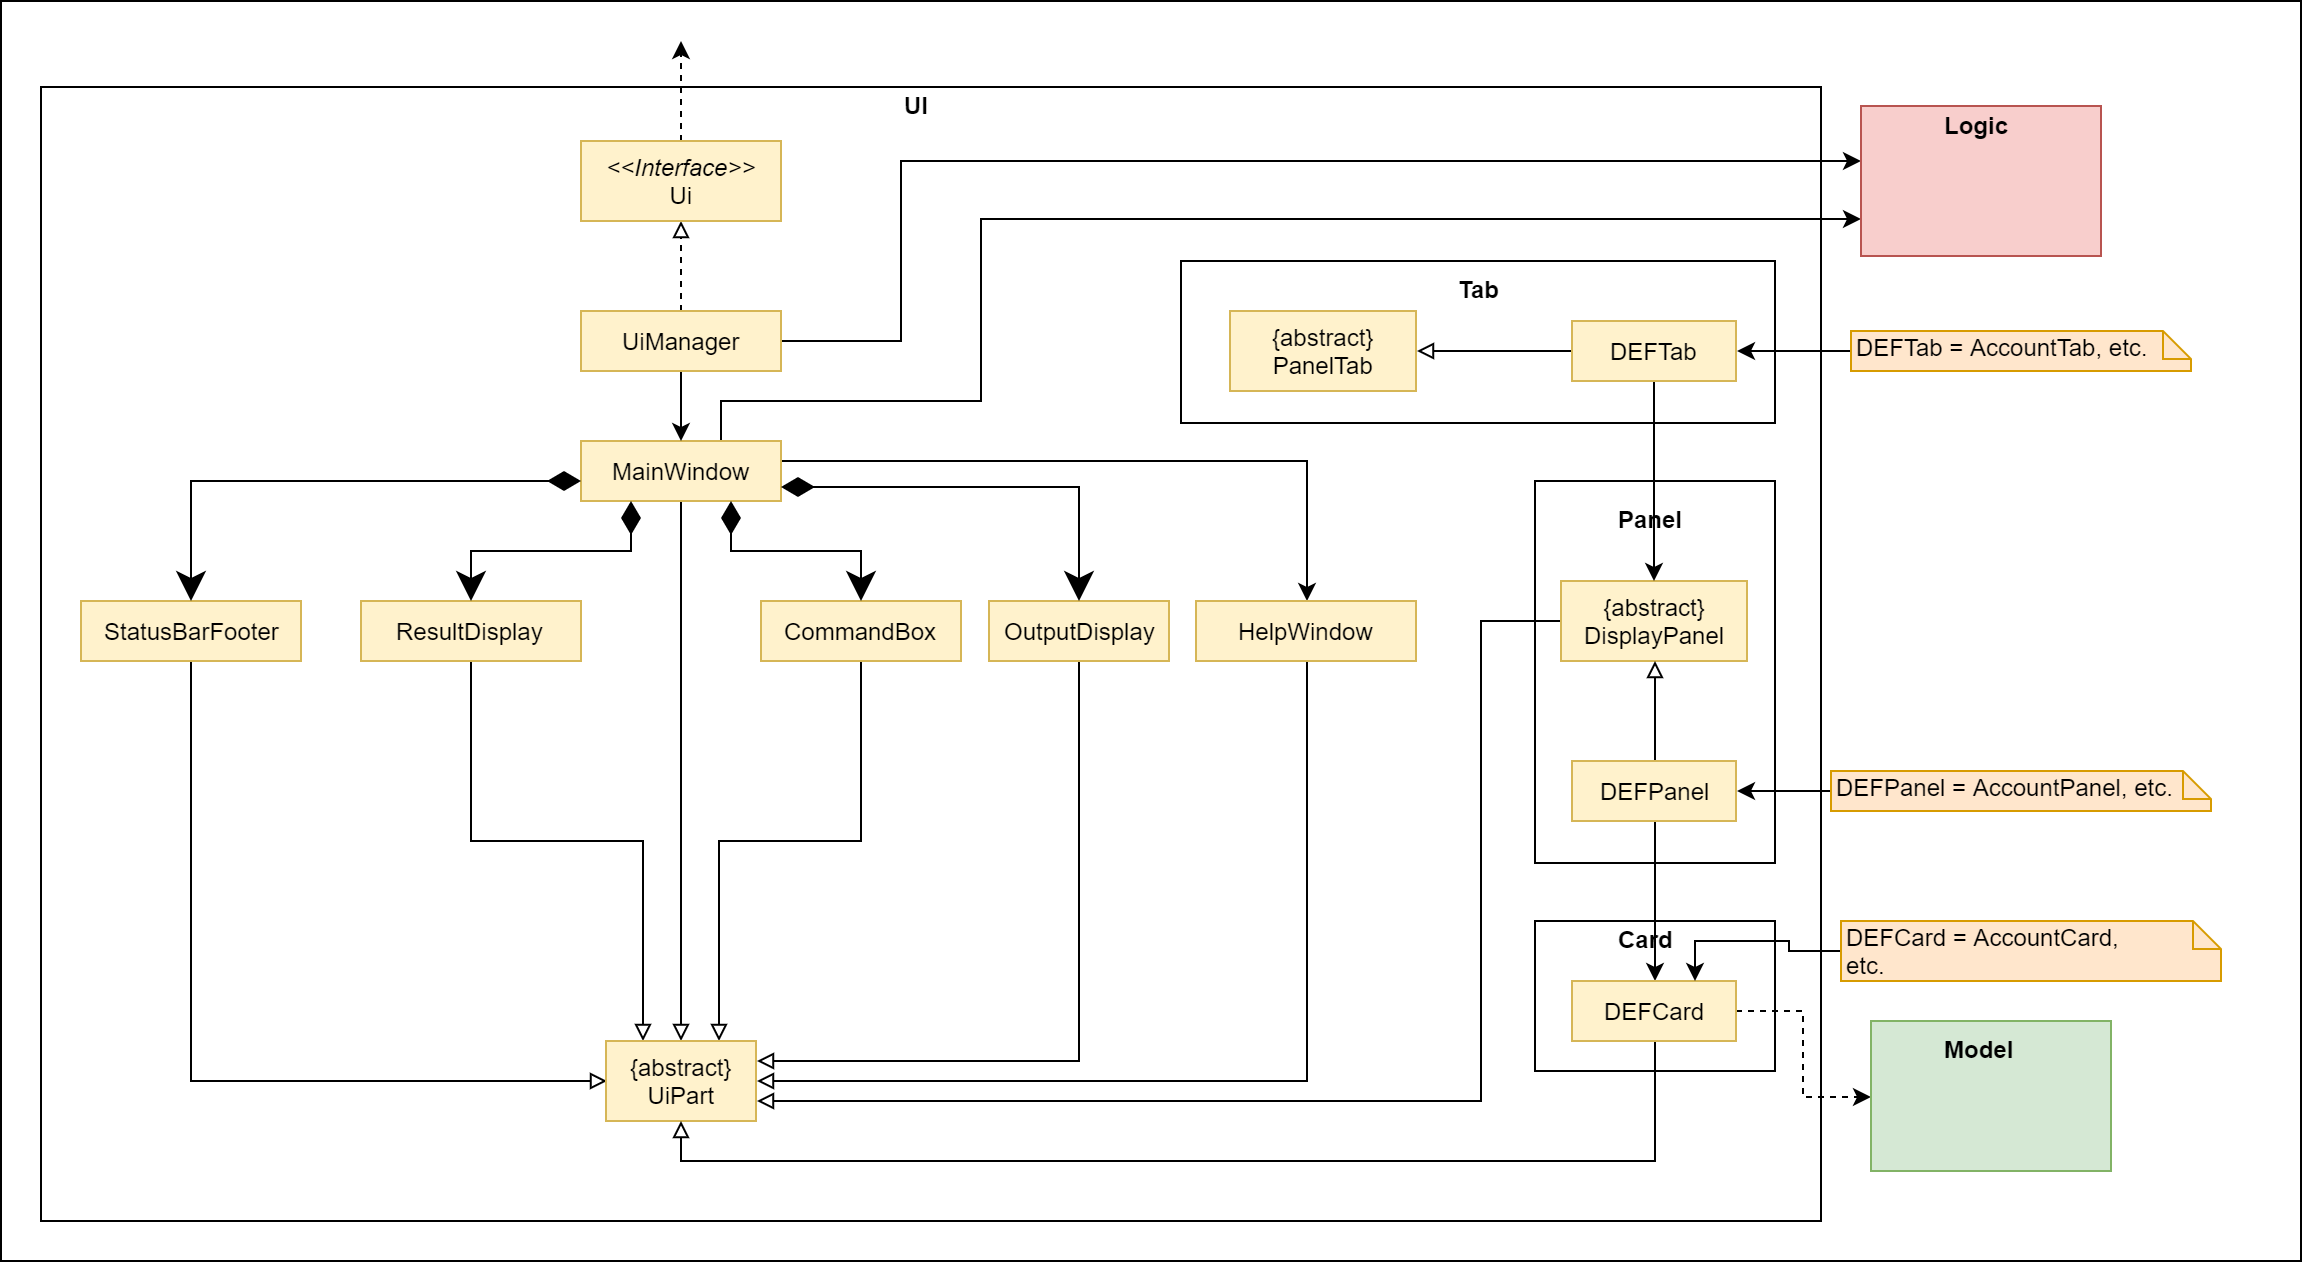

The diagram above was exported from draw.io. Its source (the exported page's mxGraphModel, read from the mxfile embedded in the PNG):
<mxGraphModel dx="1024" dy="1704" grid="1" gridSize="10" guides="1" tooltips="1" connect="1" arrows="1" fold="1" page="1" pageScale="1" pageWidth="850" pageHeight="1100" math="0" shadow="0">
  <root>
    <mxCell id="0" />
    <mxCell id="1" parent="0" />
    <mxCell id="7sNeZAwprFt1UvF9CI7F-66" value="" style="rounded=0;whiteSpace=wrap;html=1;" vertex="1" parent="1">
      <mxGeometry x="50" y="-140" width="1150" height="630" as="geometry" />
    </mxCell>
    <mxCell id="7sNeZAwprFt1UvF9CI7F-65" value="" style="rounded=0;whiteSpace=wrap;html=1;" vertex="1" parent="1">
      <mxGeometry x="70" y="-97" width="890" height="567" as="geometry" />
    </mxCell>
    <mxCell id="7sNeZAwprFt1UvF9CI7F-36" value="" style="rounded=0;whiteSpace=wrap;html=1;" vertex="1" parent="1">
      <mxGeometry x="817" y="100" width="120" height="191" as="geometry" />
    </mxCell>
    <mxCell id="7sNeZAwprFt1UvF9CI7F-30" value="" style="rounded=0;whiteSpace=wrap;html=1;" vertex="1" parent="1">
      <mxGeometry x="817" y="320" width="120" height="75" as="geometry" />
    </mxCell>
    <mxCell id="7sNeZAwprFt1UvF9CI7F-7" style="edgeStyle=orthogonalEdgeStyle;rounded=0;orthogonalLoop=1;jettySize=auto;html=1;entryX=0.5;entryY=0;entryDx=0;entryDy=0;endArrow=block;endFill=0;" edge="1" parent="1" source="7sNeZAwprFt1UvF9CI7F-1" target="7sNeZAwprFt1UvF9CI7F-6">
      <mxGeometry relative="1" as="geometry" />
    </mxCell>
    <mxCell id="7sNeZAwprFt1UvF9CI7F-16" style="edgeStyle=orthogonalEdgeStyle;rounded=0;orthogonalLoop=1;jettySize=auto;html=1;entryX=0.5;entryY=0;entryDx=0;entryDy=0;endArrow=classic;endFill=1;" edge="1" parent="1" source="7sNeZAwprFt1UvF9CI7F-1" target="7sNeZAwprFt1UvF9CI7F-5">
      <mxGeometry relative="1" as="geometry">
        <Array as="points">
          <mxPoint x="703" y="90" />
        </Array>
      </mxGeometry>
    </mxCell>
    <mxCell id="7sNeZAwprFt1UvF9CI7F-54" style="edgeStyle=orthogonalEdgeStyle;rounded=0;orthogonalLoop=1;jettySize=auto;html=1;entryX=0;entryY=0.75;entryDx=0;entryDy=0;endArrow=classic;endFill=1;" edge="1" parent="1" source="7sNeZAwprFt1UvF9CI7F-1" target="7sNeZAwprFt1UvF9CI7F-51">
      <mxGeometry relative="1" as="geometry">
        <Array as="points">
          <mxPoint x="410" y="60" />
          <mxPoint x="540" y="60" />
          <mxPoint x="540" y="-31" />
        </Array>
      </mxGeometry>
    </mxCell>
    <mxCell id="7sNeZAwprFt1UvF9CI7F-1" value="MainWindow" style="html=1;fillColor=#fff2cc;strokeColor=#d6b656;" vertex="1" parent="1">
      <mxGeometry x="340" y="80" width="100" height="30" as="geometry" />
    </mxCell>
    <mxCell id="7sNeZAwprFt1UvF9CI7F-8" style="edgeStyle=orthogonalEdgeStyle;rounded=0;orthogonalLoop=1;jettySize=auto;html=1;entryX=0;entryY=0.5;entryDx=0;entryDy=0;endArrow=block;endFill=0;" edge="1" parent="1" source="7sNeZAwprFt1UvF9CI7F-2" target="7sNeZAwprFt1UvF9CI7F-6">
      <mxGeometry relative="1" as="geometry">
        <Array as="points">
          <mxPoint x="145" y="400" />
        </Array>
      </mxGeometry>
    </mxCell>
    <mxCell id="7sNeZAwprFt1UvF9CI7F-2" value="StatusBarFooter" style="html=1;fillColor=#fff2cc;strokeColor=#d6b656;" vertex="1" parent="1">
      <mxGeometry x="90" y="160" width="110" height="30" as="geometry" />
    </mxCell>
    <mxCell id="7sNeZAwprFt1UvF9CI7F-9" style="edgeStyle=orthogonalEdgeStyle;rounded=0;orthogonalLoop=1;jettySize=auto;html=1;entryX=0.25;entryY=0;entryDx=0;entryDy=0;endArrow=block;endFill=0;" edge="1" parent="1" source="7sNeZAwprFt1UvF9CI7F-3" target="7sNeZAwprFt1UvF9CI7F-6">
      <mxGeometry relative="1" as="geometry">
        <Array as="points">
          <mxPoint x="285" y="280" />
          <mxPoint x="371" y="280" />
        </Array>
      </mxGeometry>
    </mxCell>
    <mxCell id="7sNeZAwprFt1UvF9CI7F-3" value="ResultDisplay" style="html=1;fillColor=#fff2cc;strokeColor=#d6b656;" vertex="1" parent="1">
      <mxGeometry x="230" y="160" width="110" height="30" as="geometry" />
    </mxCell>
    <mxCell id="7sNeZAwprFt1UvF9CI7F-10" style="edgeStyle=orthogonalEdgeStyle;rounded=0;orthogonalLoop=1;jettySize=auto;html=1;entryX=0.75;entryY=0;entryDx=0;entryDy=0;endArrow=block;endFill=0;" edge="1" parent="1" source="7sNeZAwprFt1UvF9CI7F-4" target="7sNeZAwprFt1UvF9CI7F-6">
      <mxGeometry relative="1" as="geometry">
        <Array as="points">
          <mxPoint x="480" y="280" />
          <mxPoint x="409" y="280" />
        </Array>
      </mxGeometry>
    </mxCell>
    <mxCell id="7sNeZAwprFt1UvF9CI7F-4" value="CommandBox" style="html=1;fillColor=#fff2cc;strokeColor=#d6b656;" vertex="1" parent="1">
      <mxGeometry x="430" y="160" width="100" height="30" as="geometry" />
    </mxCell>
    <mxCell id="7sNeZAwprFt1UvF9CI7F-11" style="edgeStyle=orthogonalEdgeStyle;rounded=0;orthogonalLoop=1;jettySize=auto;html=1;entryX=1;entryY=0.5;entryDx=0;entryDy=0;endArrow=block;endFill=0;" edge="1" parent="1" source="7sNeZAwprFt1UvF9CI7F-5" target="7sNeZAwprFt1UvF9CI7F-6">
      <mxGeometry relative="1" as="geometry">
        <Array as="points">
          <mxPoint x="703" y="400" />
        </Array>
      </mxGeometry>
    </mxCell>
    <mxCell id="7sNeZAwprFt1UvF9CI7F-5" value="HelpWindow" style="html=1;fillColor=#fff2cc;strokeColor=#d6b656;" vertex="1" parent="1">
      <mxGeometry x="647.5" y="160" width="110" height="30" as="geometry" />
    </mxCell>
    <mxCell id="7sNeZAwprFt1UvF9CI7F-6" value="{abstract}&lt;br&gt;UiPart" style="html=1;fillColor=#fff2cc;strokeColor=#d6b656;" vertex="1" parent="1">
      <mxGeometry x="352.5" y="380" width="75" height="40" as="geometry" />
    </mxCell>
    <mxCell id="7sNeZAwprFt1UvF9CI7F-12" value="" style="endArrow=classic;html=1;endSize=12;startArrow=diamondThin;startSize=14;startFill=1;edgeStyle=orthogonalEdgeStyle;align=left;verticalAlign=bottom;entryX=0.5;entryY=0;entryDx=0;entryDy=0;exitX=0;exitY=0.667;exitDx=0;exitDy=0;exitPerimeter=0;rounded=0;endFill=1;" edge="1" parent="1" source="7sNeZAwprFt1UvF9CI7F-1" target="7sNeZAwprFt1UvF9CI7F-2">
      <mxGeometry x="-1" y="3" relative="1" as="geometry">
        <mxPoint x="160" y="79.5" as="sourcePoint" />
        <mxPoint x="320" y="79.5" as="targetPoint" />
      </mxGeometry>
    </mxCell>
    <mxCell id="7sNeZAwprFt1UvF9CI7F-14" value="" style="endArrow=classic;html=1;endSize=12;startArrow=diamondThin;startSize=14;startFill=1;edgeStyle=orthogonalEdgeStyle;align=left;verticalAlign=bottom;entryX=0.5;entryY=0;entryDx=0;entryDy=0;exitX=0.25;exitY=1;exitDx=0;exitDy=0;rounded=0;endFill=1;" edge="1" parent="1" source="7sNeZAwprFt1UvF9CI7F-1" target="7sNeZAwprFt1UvF9CI7F-3">
      <mxGeometry x="-1" y="3" relative="1" as="geometry">
        <mxPoint x="352.3333333333335" y="139.83333333333337" as="sourcePoint" />
        <mxPoint x="157.33333333333337" y="199.83333333333337" as="targetPoint" />
      </mxGeometry>
    </mxCell>
    <mxCell id="7sNeZAwprFt1UvF9CI7F-15" value="" style="endArrow=classic;html=1;endSize=12;startArrow=diamondThin;startSize=14;startFill=1;edgeStyle=orthogonalEdgeStyle;align=left;verticalAlign=bottom;entryX=0.5;entryY=0;entryDx=0;entryDy=0;exitX=0.75;exitY=1;exitDx=0;exitDy=0;rounded=0;endFill=1;" edge="1" parent="1" source="7sNeZAwprFt1UvF9CI7F-1" target="7sNeZAwprFt1UvF9CI7F-4">
      <mxGeometry x="-1" y="3" relative="1" as="geometry">
        <mxPoint x="570.3333333333335" y="95.33333333333337" as="sourcePoint" />
        <mxPoint x="490.3333333333335" y="145.33333333333337" as="targetPoint" />
      </mxGeometry>
    </mxCell>
    <mxCell id="7sNeZAwprFt1UvF9CI7F-23" style="edgeStyle=orthogonalEdgeStyle;rounded=0;orthogonalLoop=1;jettySize=auto;html=1;entryX=1;entryY=0.75;entryDx=0;entryDy=0;endArrow=block;endFill=0;" edge="1" parent="1" source="7sNeZAwprFt1UvF9CI7F-17" target="7sNeZAwprFt1UvF9CI7F-6">
      <mxGeometry relative="1" as="geometry">
        <Array as="points">
          <mxPoint x="790" y="170" />
          <mxPoint x="790" y="410" />
        </Array>
      </mxGeometry>
    </mxCell>
    <mxCell id="7sNeZAwprFt1UvF9CI7F-17" value="{abstract}&lt;br&gt;DisplayPanel" style="html=1;fillColor=#fff2cc;strokeColor=#d6b656;" vertex="1" parent="1">
      <mxGeometry x="830" y="150" width="93" height="40" as="geometry" />
    </mxCell>
    <mxCell id="7sNeZAwprFt1UvF9CI7F-21" style="edgeStyle=orthogonalEdgeStyle;rounded=0;orthogonalLoop=1;jettySize=auto;html=1;entryX=1;entryY=0.25;entryDx=0;entryDy=0;endArrow=block;endFill=0;" edge="1" parent="1" source="7sNeZAwprFt1UvF9CI7F-18" target="7sNeZAwprFt1UvF9CI7F-6">
      <mxGeometry relative="1" as="geometry">
        <Array as="points">
          <mxPoint x="589" y="390" />
        </Array>
      </mxGeometry>
    </mxCell>
    <mxCell id="7sNeZAwprFt1UvF9CI7F-18" value="OutputDisplay" style="html=1;fillColor=#fff2cc;strokeColor=#d6b656;" vertex="1" parent="1">
      <mxGeometry x="544" y="160" width="90" height="30" as="geometry" />
    </mxCell>
    <mxCell id="7sNeZAwprFt1UvF9CI7F-19" value="" style="endArrow=classic;html=1;endSize=12;startArrow=diamondThin;startSize=14;startFill=1;edgeStyle=orthogonalEdgeStyle;align=left;verticalAlign=bottom;entryX=0.5;entryY=0;entryDx=0;entryDy=0;exitX=1;exitY=0.75;exitDx=0;exitDy=0;rounded=0;endFill=1;" edge="1" parent="1" source="7sNeZAwprFt1UvF9CI7F-1" target="7sNeZAwprFt1UvF9CI7F-18">
      <mxGeometry x="-1" y="3" relative="1" as="geometry">
        <mxPoint x="425.3333333333335" y="120.33333333333337" as="sourcePoint" />
        <mxPoint x="490.3333333333335" y="170.33333333333337" as="targetPoint" />
      </mxGeometry>
    </mxCell>
    <mxCell id="7sNeZAwprFt1UvF9CI7F-25" style="edgeStyle=orthogonalEdgeStyle;rounded=0;orthogonalLoop=1;jettySize=auto;html=1;entryX=0.5;entryY=1;entryDx=0;entryDy=0;endArrow=block;endFill=0;" edge="1" parent="1" source="7sNeZAwprFt1UvF9CI7F-24" target="7sNeZAwprFt1UvF9CI7F-17">
      <mxGeometry relative="1" as="geometry" />
    </mxCell>
    <mxCell id="7sNeZAwprFt1UvF9CI7F-27" style="edgeStyle=orthogonalEdgeStyle;rounded=0;orthogonalLoop=1;jettySize=auto;html=1;entryX=0.5;entryY=0;entryDx=0;entryDy=0;endArrow=classic;endFill=1;" edge="1" parent="1" source="7sNeZAwprFt1UvF9CI7F-24" target="7sNeZAwprFt1UvF9CI7F-26">
      <mxGeometry relative="1" as="geometry" />
    </mxCell>
    <mxCell id="7sNeZAwprFt1UvF9CI7F-24" value="DEFPanel" style="html=1;fillColor=#fff2cc;strokeColor=#d6b656;" vertex="1" parent="1">
      <mxGeometry x="835.5" y="240" width="82" height="30" as="geometry" />
    </mxCell>
    <mxCell id="7sNeZAwprFt1UvF9CI7F-28" style="edgeStyle=orthogonalEdgeStyle;rounded=0;orthogonalLoop=1;jettySize=auto;html=1;entryX=0.5;entryY=1;entryDx=0;entryDy=0;endArrow=block;endFill=0;" edge="1" parent="1" source="7sNeZAwprFt1UvF9CI7F-26" target="7sNeZAwprFt1UvF9CI7F-6">
      <mxGeometry relative="1" as="geometry">
        <Array as="points">
          <mxPoint x="877" y="440" />
          <mxPoint x="390" y="440" />
        </Array>
      </mxGeometry>
    </mxCell>
    <mxCell id="7sNeZAwprFt1UvF9CI7F-58" style="edgeStyle=orthogonalEdgeStyle;rounded=0;orthogonalLoop=1;jettySize=auto;html=1;entryX=0;entryY=0.5;entryDx=0;entryDy=0;endArrow=classic;endFill=1;dashed=1;" edge="1" parent="1" source="7sNeZAwprFt1UvF9CI7F-26" target="7sNeZAwprFt1UvF9CI7F-55">
      <mxGeometry relative="1" as="geometry" />
    </mxCell>
    <mxCell id="7sNeZAwprFt1UvF9CI7F-26" value="DEFCard" style="html=1;fillColor=#fff2cc;strokeColor=#d6b656;" vertex="1" parent="1">
      <mxGeometry x="835.5" y="350" width="82" height="30" as="geometry" />
    </mxCell>
    <mxCell id="7sNeZAwprFt1UvF9CI7F-34" value="&lt;b&gt;Card&lt;/b&gt;" style="text;html=1;resizable=0;points=[];autosize=1;align=left;verticalAlign=top;spacingTop=-4;" vertex="1" parent="1">
      <mxGeometry x="857" y="320" width="40" height="20" as="geometry" />
    </mxCell>
    <mxCell id="7sNeZAwprFt1UvF9CI7F-37" value="&lt;b&gt;Panel&lt;/b&gt;" style="text;html=1;resizable=0;points=[];autosize=1;align=left;verticalAlign=top;spacingTop=-4;" vertex="1" parent="1">
      <mxGeometry x="857" y="110" width="50" height="20" as="geometry" />
    </mxCell>
    <mxCell id="7sNeZAwprFt1UvF9CI7F-38" value="" style="rounded=0;whiteSpace=wrap;html=1;" vertex="1" parent="1">
      <mxGeometry x="640" y="-10" width="297" height="81" as="geometry" />
    </mxCell>
    <mxCell id="7sNeZAwprFt1UvF9CI7F-39" value="{abstract}&lt;br&gt;PanelTab" style="html=1;fillColor=#fff2cc;strokeColor=#d6b656;" vertex="1" parent="1">
      <mxGeometry x="664.5" y="15" width="93" height="40" as="geometry" />
    </mxCell>
    <mxCell id="7sNeZAwprFt1UvF9CI7F-40" style="edgeStyle=orthogonalEdgeStyle;rounded=0;orthogonalLoop=1;jettySize=auto;html=1;entryX=1;entryY=0.5;entryDx=0;entryDy=0;endArrow=block;endFill=0;" edge="1" parent="1" source="7sNeZAwprFt1UvF9CI7F-41" target="7sNeZAwprFt1UvF9CI7F-39">
      <mxGeometry relative="1" as="geometry" />
    </mxCell>
    <mxCell id="7sNeZAwprFt1UvF9CI7F-49" style="edgeStyle=orthogonalEdgeStyle;rounded=0;orthogonalLoop=1;jettySize=auto;html=1;endArrow=classic;endFill=1;" edge="1" parent="1" source="7sNeZAwprFt1UvF9CI7F-41" target="7sNeZAwprFt1UvF9CI7F-17">
      <mxGeometry relative="1" as="geometry" />
    </mxCell>
    <mxCell id="7sNeZAwprFt1UvF9CI7F-41" value="DEFTab" style="html=1;fillColor=#fff2cc;strokeColor=#d6b656;" vertex="1" parent="1">
      <mxGeometry x="835.5" y="20" width="82" height="30" as="geometry" />
    </mxCell>
    <mxCell id="7sNeZAwprFt1UvF9CI7F-42" value="&lt;b&gt;Tab&lt;/b&gt;" style="text;html=1;resizable=0;points=[];autosize=1;align=left;verticalAlign=top;spacingTop=-4;" vertex="1" parent="1">
      <mxGeometry x="777" y="-5" width="40" height="20" as="geometry" />
    </mxCell>
    <mxCell id="7sNeZAwprFt1UvF9CI7F-46" style="edgeStyle=orthogonalEdgeStyle;rounded=0;orthogonalLoop=1;jettySize=auto;html=1;entryX=0.5;entryY=0;entryDx=0;entryDy=0;endArrow=classic;endFill=1;" edge="1" parent="1" source="7sNeZAwprFt1UvF9CI7F-44" target="7sNeZAwprFt1UvF9CI7F-1">
      <mxGeometry relative="1" as="geometry">
        <Array as="points">
          <mxPoint x="390" y="70" />
          <mxPoint x="390" y="70" />
        </Array>
      </mxGeometry>
    </mxCell>
    <mxCell id="7sNeZAwprFt1UvF9CI7F-47" style="edgeStyle=orthogonalEdgeStyle;rounded=0;orthogonalLoop=1;jettySize=auto;html=1;entryX=0.5;entryY=1;entryDx=0;entryDy=0;endArrow=block;endFill=0;dashed=1;" edge="1" parent="1" source="7sNeZAwprFt1UvF9CI7F-44" target="7sNeZAwprFt1UvF9CI7F-45">
      <mxGeometry relative="1" as="geometry" />
    </mxCell>
    <mxCell id="7sNeZAwprFt1UvF9CI7F-53" style="edgeStyle=orthogonalEdgeStyle;rounded=0;orthogonalLoop=1;jettySize=auto;html=1;endArrow=classic;endFill=1;" edge="1" parent="1" source="7sNeZAwprFt1UvF9CI7F-44" target="7sNeZAwprFt1UvF9CI7F-51">
      <mxGeometry relative="1" as="geometry">
        <Array as="points">
          <mxPoint x="500" y="30" />
          <mxPoint x="500" y="-60" />
        </Array>
      </mxGeometry>
    </mxCell>
    <mxCell id="7sNeZAwprFt1UvF9CI7F-44" value="UiManager" style="html=1;fillColor=#fff2cc;strokeColor=#d6b656;" vertex="1" parent="1">
      <mxGeometry x="340" y="15" width="100" height="30" as="geometry" />
    </mxCell>
    <mxCell id="7sNeZAwprFt1UvF9CI7F-48" style="edgeStyle=orthogonalEdgeStyle;rounded=0;orthogonalLoop=1;jettySize=auto;html=1;dashed=1;endArrow=classic;endFill=1;" edge="1" parent="1" source="7sNeZAwprFt1UvF9CI7F-45">
      <mxGeometry relative="1" as="geometry">
        <mxPoint x="390" y="-120" as="targetPoint" />
      </mxGeometry>
    </mxCell>
    <mxCell id="7sNeZAwprFt1UvF9CI7F-45" value="&lt;i&gt;&amp;lt;&amp;lt;Interface&amp;gt;&amp;gt;&lt;/i&gt;&lt;br&gt;Ui" style="html=1;fillColor=#fff2cc;strokeColor=#d6b656;" vertex="1" parent="1">
      <mxGeometry x="340" y="-70" width="100" height="40" as="geometry" />
    </mxCell>
    <mxCell id="7sNeZAwprFt1UvF9CI7F-51" value="" style="rounded=0;whiteSpace=wrap;html=1;fillColor=#f8cecc;strokeColor=#b85450;" vertex="1" parent="1">
      <mxGeometry x="980" y="-87.5" width="120" height="75" as="geometry" />
    </mxCell>
    <mxCell id="7sNeZAwprFt1UvF9CI7F-52" value="&lt;b&gt;Logic&lt;/b&gt;" style="text;html=1;resizable=0;points=[];autosize=1;align=left;verticalAlign=top;spacingTop=-4;" vertex="1" parent="1">
      <mxGeometry x="1020" y="-87.5" width="50" height="20" as="geometry" />
    </mxCell>
    <mxCell id="7sNeZAwprFt1UvF9CI7F-55" value="" style="rounded=0;whiteSpace=wrap;html=1;fillColor=#d5e8d4;strokeColor=#82b366;" vertex="1" parent="1">
      <mxGeometry x="985" y="370" width="120" height="75" as="geometry" />
    </mxCell>
    <mxCell id="7sNeZAwprFt1UvF9CI7F-56" value="&lt;b&gt;Model&lt;/b&gt;" style="text;html=1;resizable=0;points=[];autosize=1;align=left;verticalAlign=top;spacingTop=-4;" vertex="1" parent="1">
      <mxGeometry x="1020" y="375" width="50" height="20" as="geometry" />
    </mxCell>
    <mxCell id="7sNeZAwprFt1UvF9CI7F-60" style="edgeStyle=orthogonalEdgeStyle;rounded=0;orthogonalLoop=1;jettySize=auto;html=1;entryX=0.75;entryY=0;entryDx=0;entryDy=0;endArrow=classic;endFill=1;" edge="1" parent="1" source="7sNeZAwprFt1UvF9CI7F-59" target="7sNeZAwprFt1UvF9CI7F-26">
      <mxGeometry relative="1" as="geometry" />
    </mxCell>
    <mxCell id="7sNeZAwprFt1UvF9CI7F-59" value="DEFCard = AccountCard, etc." style="shape=note;whiteSpace=wrap;html=1;size=14;verticalAlign=top;align=left;spacingTop=-6;fillColor=#ffe6cc;strokeColor=#d79b00;" vertex="1" parent="1">
      <mxGeometry x="970" y="320" width="190" height="30" as="geometry" />
    </mxCell>
    <mxCell id="7sNeZAwprFt1UvF9CI7F-62" style="edgeStyle=orthogonalEdgeStyle;rounded=0;orthogonalLoop=1;jettySize=auto;html=1;entryX=1;entryY=0.5;entryDx=0;entryDy=0;endArrow=classic;endFill=1;" edge="1" parent="1" source="7sNeZAwprFt1UvF9CI7F-61" target="7sNeZAwprFt1UvF9CI7F-24">
      <mxGeometry relative="1" as="geometry" />
    </mxCell>
    <mxCell id="7sNeZAwprFt1UvF9CI7F-61" value="DEFPanel = AccountPanel, etc." style="shape=note;whiteSpace=wrap;html=1;size=14;verticalAlign=top;align=left;spacingTop=-6;fillColor=#ffe6cc;strokeColor=#d79b00;" vertex="1" parent="1">
      <mxGeometry x="965" y="245" width="190" height="20" as="geometry" />
    </mxCell>
    <mxCell id="7sNeZAwprFt1UvF9CI7F-64" style="edgeStyle=orthogonalEdgeStyle;rounded=0;orthogonalLoop=1;jettySize=auto;html=1;entryX=1;entryY=0.5;entryDx=0;entryDy=0;endArrow=classic;endFill=1;" edge="1" parent="1" source="7sNeZAwprFt1UvF9CI7F-63" target="7sNeZAwprFt1UvF9CI7F-41">
      <mxGeometry relative="1" as="geometry" />
    </mxCell>
    <mxCell id="7sNeZAwprFt1UvF9CI7F-63" value="DEFTab = AccountTab, etc." style="shape=note;whiteSpace=wrap;html=1;size=14;verticalAlign=top;align=left;spacingTop=-6;fillColor=#ffe6cc;strokeColor=#d79b00;" vertex="1" parent="1">
      <mxGeometry x="975" y="25" width="170" height="20" as="geometry" />
    </mxCell>
    <mxCell id="7sNeZAwprFt1UvF9CI7F-67" value="&lt;b&gt;UI&lt;/b&gt;" style="text;html=1;resizable=0;points=[];autosize=1;align=left;verticalAlign=top;spacingTop=-4;" vertex="1" parent="1">
      <mxGeometry x="500" y="-97" width="30" height="20" as="geometry" />
    </mxCell>
  </root>
</mxGraphModel>